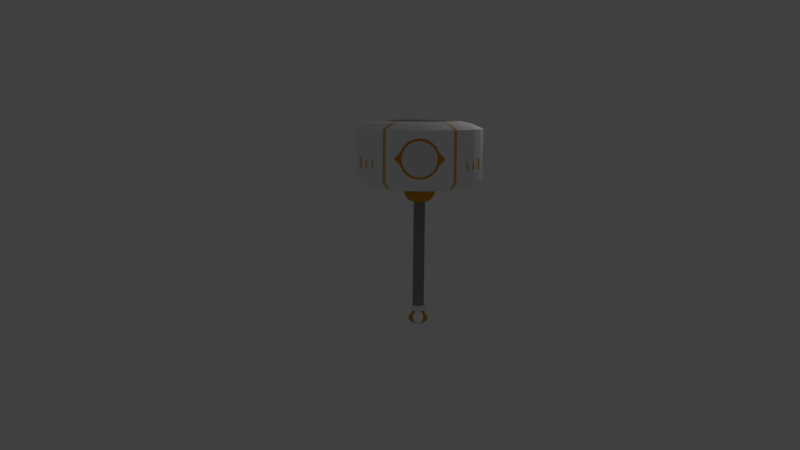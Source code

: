 # Source: iSperm.blend  (saved by Blender 2.78.0; exported with 4.5.12 LTS)
import bpy
from mathutils import Matrix  # noqa: F401  (used for matrix-valued properties, if any)

bpy.ops.wm.read_factory_settings(use_empty=True)
scene = bpy.context.scene
scene.name = 'Scene'

# ---- collections
col_collection_1 = bpy.data.collections.new('Collection 1'); scene.collection.children.link(col_collection_1)

# ---- materials (node trees are filled in below, after node groups)
mat_material_003 = bpy.data.materials.new('Material.003')
mat_material_003.alpha_threshold = 0.0
mat_material_003.diffuse_color = (0.6867, 0.2961, 0.02029, 1.0)
mat_material_003.roughness = 0.5
mat_material_001 = bpy.data.materials.new('Material.001')
mat_material_001.alpha_threshold = 0.0
mat_material_001.diffuse_color = (0.9047, 0.9047, 0.9047, 1.0)
mat_material_001.roughness = 0.5
mat_material_002 = bpy.data.materials.new('Material.002')
mat_material_002.alpha_threshold = 0.0
mat_material_002.diffuse_color = (0.7084, 0.4621, 0.0865, 1.0)
mat_material_002.roughness = 0.5
mat_material_004 = bpy.data.materials.new('Material.004')
mat_material_004.alpha_threshold = 0.0
mat_material_004.diffuse_color = (0.2831, 0.2789, 0.2789, 1.0)
mat_material_004.specular_color = (0.0, 0.0, 0.0)
mat_material_004.roughness = 0.5
mat_material_005 = bpy.data.materials.new('Material.005')
mat_material_005.alpha_threshold = 0.0
mat_material_005.diffuse_color = (0.6308, 0.6445, 0.6514, 1.0)
mat_material_005.roughness = 0.5
mat_material_006 = bpy.data.materials.new('Material.006')
mat_material_006.alpha_threshold = 0.0
mat_material_006.diffuse_color = (0.8, 0.5577, 0.0, 1.0)
mat_material_006.specular_color = (0.0, 0.0, 0.0)
mat_material_006.roughness = 0.5
mat_material_007 = bpy.data.materials.new('Material.007')
mat_material_007.alpha_threshold = 0.0
mat_material_007.roughness = 0.5

# ---- material node trees

# ---- world
world_world = bpy.data.worlds.new('World'); scene.world = world_world
world_world.color = (0.05088, 0.05088, 0.05088)
world_world.use_sun_shadow = False
world_world.sun_shadow_jitter_overblur = 0.0
world_world.cycles.sampling_method = 'MANUAL'

# ---- cameras
cam_camera = bpy.data.cameras.new('Camera')
cam_camera.sensor_fit = 'VERTICAL'
cam_camera.clip_end = 100.0
cam_camera.lens = 35.0
cam_camera.sensor_width = 32.0
cam_camera.sensor_height = 18.0
cam_camera.ortho_scale = 7.314
cam_camera.dof.focus_distance = 0.0
cam_camera.dof.aperture_fstop = 128.0

# ---- lights
light_lamp = bpy.data.lights.new('Lamp', 'POINT')
light_lamp.transmission_factor = 0.0
light_lamp.cutoff_distance = 30.0
light_lamp.energy = 100.0
light_lamp.shadow_buffer_clip_start = 1.001
light_lamp.shadow_soft_size = 0.1
light_lamp.shadow_maximum_resolution = 0.006
light_lamp.use_absolute_resolution = True

# ---- meshes
me_cylinder_001 = bpy.data.meshes.new('Cylinder.001')
me_cylinder_001.from_pydata([(0.0, 1.0, 0.0), (0.0, 1.0, 0.8), (0.0, -1.0, 0.0), (0.0, -1.0, 0.8), (-0.1951, -0.9808, 0.0), (-0.1951, -0.9808, 0.8), (-0.3827, -0.9239, 0.0), (-0.3827, -0.9239, 0.8), (-0.5556, -0.8315, 0.0), (-0.5556, -0.8315, 0.8), (-0.7071, -0.7071, 0.0), (-0.7071, -0.7071, 0.8), (-0.8315, -0.5556, 0.0), (-0.8315, -0.5556, 0.8), (-0.9239, -0.3827, 0.0), (-0.9239, -0.3827, 0.8), (-0.9808, -0.1951, 0.0), (-0.9808, -0.1951, 0.8), (-1.0, 9.656e-07, 0.0), (-1.0, 9.656e-07, 0.8), (-0.9808, 0.1951, 0.0), (-0.9808, 0.1951, 0.8), (-0.9239, 0.3827, 0.0), (-0.9239, 0.3827, 0.8), (-0.8315, 0.5556, 0.0), (-0.8315, 0.5556, 0.8), (-0.7071, 0.7071, 0.0), (-0.7071, 0.7071, 0.8), (-0.5556, 0.8315, 0.0), (-0.5556, 0.8315, 0.8), (-0.3827, 0.9239, 0.0), (-0.3827, 0.9239, 0.8), (-0.1951, 0.9808, 0.0), (-0.1951, 0.9808, 0.8), (2.095e-08, 0.8229, 0.8748), (0.0, -0.8229, 0.8748), (-0.1605, -0.8071, 0.8748), (-0.3149, -0.7603, 0.8748), (-0.4572, -0.6842, 0.8748), (-0.5819, -0.5819, 0.8748), (-0.6842, -0.4572, 0.8748), (-0.7603, -0.3149, 0.8748), (-0.8071, -0.1605, 0.8748), (-0.8229, 8.391e-07, 0.8748), (-0.8071, 0.1605, 0.8748), (-0.7603, 0.3149, 0.8748), (-0.6842, 0.4572, 0.8748), (-0.5819, 0.5819, 0.8748), (-0.4572, 0.6842, 0.8748), (-0.3149, 0.7603, 0.8748), (-0.1605, 0.8071, 0.8748), (0.0, 0.6263, 0.9176), (0.0, -0.6263, 0.9176), (-0.1275, -0.6142, 0.9176), (-0.245, -0.5786, 0.9176), (-0.3533, -0.5207, 0.9176), (-0.4482, -0.4428, 0.9176), (-0.5261, -0.3479, 0.9176), (-0.5839, -0.2397, 0.9176), (-0.6196, -0.1222, 0.9176), (-0.6316, 7.093e-07, 0.9176), (-0.6196, 0.1222, 0.9176), (-0.5839, 0.2397, 0.9176), (-0.5261, 0.3479, 0.9176), (-0.4482, 0.4428, 0.9176), (-0.3533, 0.5207, 0.9176), (-0.245, 0.5786, 0.9176), (-0.1275, 0.6142, 0.9176), (-0.2098, -0.3324, 0.9266), (-0.3032, -0.4964, 0.9068), (-0.01616, -0.03736, -2.175), (-0.0268, -0.05362, -2.171), (-0.04686, -0.08707, -2.158), (-0.05572, -0.1019, -2.15), (-0.06266, -0.1134, -2.143), (-0.06266, -0.1134, -2.133), (-0.06595, -0.1189, -2.127), (-0.06945, -0.1248, -2.111), (-0.06945, -0.1248, -2.104), (-0.06945, -0.1248, -2.095), (-0.06464, -0.1167, -2.085), (-0.05822, -0.106, -2.073), (-0.04437, -0.08292, -2.066), (-0.04437, -0.08292, -1.715), (-0.04437, -0.08292, -1.623), (-0.04437, -0.08292, -1.484), (-0.04437, -0.08292, -1.212), (-0.04437, -0.08292, -0.8611), (-0.04437, -0.08292, -0.5258), (-0.04437, -0.08292, -0.378), (-0.08134, -0.1446, -0.3513), (-0.1016, -0.1783, -0.3139), (-0.1154, -0.2082, -0.2563), (-0.1266, -0.2202, -0.1642), (-0.3523, -0.5875, -0.1374), (-0.456, -0.7606, -0.1), (-0.3262, -0.5352, 0.9176), (-0.4216, -0.7032, 0.8748), (-0.5123, -0.8546, 0.8), (-0.5123, -0.8546, 0.0), (1.304e-08, 0.89, -0.1), (0.0, -0.89, -0.1), (-0.1736, -0.8729, -0.1), (-0.3406, -0.8222, -0.1), (-0.4944, -0.74, -0.1), (-0.6293, -0.6293, -0.1), (-0.74, -0.4944, -0.1), (-0.8222, -0.3406, -0.1), (-0.8729, -0.1736, -0.1), (-0.89, 8.907e-07, -0.1), (-0.8729, 0.1736, -0.1), (-0.8222, 0.3406, -0.1), (-0.74, 0.4945, -0.1), (-0.6293, 0.6293, -0.1), (-0.4944, 0.74, -0.1), (-0.3406, 0.8222, -0.1), (-0.1736, 0.8729, -0.1), (3.865e-08, 0.6875, -0.1374), (0.0, -0.6875, -0.1374), (-0.1341, -0.6743, -0.1374), (-0.2631, -0.6352, -0.1374), (-0.382, -0.5717, -0.1374), (-0.4862, -0.4862, -0.1374), (-0.5717, -0.382, -0.1374), (-0.6352, -0.2631, -0.1374), (-0.6743, -0.1341, -0.1374), (-0.6875, 7.567e-07, -0.1374), (-0.6743, 0.1341, -0.1374), (-0.6352, 0.2631, -0.1374), (-0.5717, 0.382, -0.1374), (-0.4862, 0.4862, -0.1374), (-0.382, 0.5717, -0.1374), (-0.2631, 0.6352, -0.1374), (-0.1341, 0.6743, -0.1374), (0.005346, 0.2576, -0.1642), (0.005346, -0.2576, -0.1642), (-0.04491, -0.2527, -0.1642), (-0.09324, -0.238, -0.1642), (-0.1378, -0.2142, -0.1642), (-0.1768, -0.1822, -0.1642), (-0.2089, -0.1431, -0.1642), (-0.2327, -0.09859, -0.1642), (-0.2473, -0.05026, -0.1642), (-0.2523, 4.675e-07, -0.1642), (-0.2473, 0.05026, -0.1642), (-0.2327, 0.09859, -0.1642), (-0.2089, 0.1431, -0.1642), (-0.1768, 0.1822, -0.1642), (-0.1378, 0.2142, -0.1642), (-0.09324, 0.238, -0.1642), (-0.04491, 0.2527, -0.1642), (0.005346, 0.2375, -0.255), (0.003895, -0.2375, -0.255), (-0.03363, -0.2389, -0.2563), (-0.08196, -0.2251, -0.2563), (-0.1265, -0.2025, -0.2563), (-0.1655, -0.1722, -0.2563), (-0.1976, -0.1353, -0.2563), (-0.2214, -0.09318, -0.2563), (-0.236, -0.04747, -0.2563), (-0.241, 6.831e-05, -0.2563), (-0.236, 0.04761, -0.2563), (-0.2214, 0.09332, -0.2563), (-0.1976, 0.1355, -0.2563), (-0.1655, 0.1724, -0.2563), (-0.1265, 0.2027, -0.2563), (-0.08196, 0.2252, -0.2563), (-0.03363, 0.2391, -0.2563), (0.005346, 0.2087, -0.3139), (0.0002681, -0.2087, -0.3139), (-0.03536, -0.2047, -0.3139), (-0.07451, -0.1928, -0.3139), (-0.1106, -0.1735, -0.3139), (-0.1422, -0.1476, -0.3139), (-0.1682, -0.1159, -0.3139), (-0.1874, -0.07985, -0.3139), (-0.1993, -0.04071, -0.3139), (-0.2033, 4.355e-07, -0.3139), (-0.1993, 0.04071, -0.3139), (-0.1874, 0.07985, -0.3139), (-0.1682, 0.1159, -0.3139), (-0.1422, 0.1476, -0.3139), (-0.1106, 0.1735, -0.3139), (-0.07451, 0.1928, -0.3139), (-0.03536, 0.2047, -0.3139), (0.0002681, 0.1692, -0.3513), (0.0002681, -0.1692, -0.3513), (-0.02766, -0.1659, -0.3513), (-0.0594, -0.1563, -0.3513), (-0.08865, -0.1407, -0.3513), (-0.1143, -0.1196, -0.3513), (-0.1353, -0.094, -0.3513), (-0.151, -0.06475, -0.3513), (-0.1606, -0.03301, -0.3513), (-0.1638, 4.094e-07, -0.3513), (-0.1606, 0.03301, -0.3513), (-0.151, 0.06475, -0.3513), (-0.1353, 0.094, -0.3513), (-0.1143, 0.1196, -0.3513), (-0.08865, 0.1407, -0.3513), (-0.0594, 0.1563, -0.3513), (-0.02766, 0.1659, -0.3513), (0.005346, 0.09703, -0.378), (0.0002681, -0.09703, -0.378), (-0.01358, -0.09516, -0.378), (-0.03179, -0.08964, -0.378), (-0.04856, -0.08068, -0.378), (-0.06326, -0.06861, -0.378), (-0.07533, -0.05391, -0.378), (-0.0843, -0.03713, -0.378), (-0.08982, -0.01893, -0.378), (-0.09168, 3.574e-07, -0.378), (-0.08982, 0.01893, -0.378), (-0.0843, 0.03713, -0.378), (-0.07533, 0.05391, -0.378), (-0.06326, 0.06861, -0.378), (-0.04856, 0.08068, -0.378), (-0.03178, 0.08964, -0.378), (-0.01358, 0.09517, -0.378), (0.005346, 0.09703, -0.5258), (0.005346, -0.09703, -0.5258), (-0.01358, -0.09516, -0.5258), (-0.03179, -0.08964, -0.5258), (-0.04856, -0.08068, -0.5258), (-0.06326, -0.06861, -0.5258), (-0.07533, -0.05391, -0.5258), (-0.0843, -0.03713, -0.5258), (-0.08982, -0.01893, -0.5258), (-0.09168, 3.574e-07, -0.5258), (-0.08982, 0.01893, -0.5258), (-0.0843, 0.03713, -0.5258), (-0.07533, 0.05391, -0.5258), (-0.06326, 0.06861, -0.5258), (-0.04856, 0.08068, -0.5258), (-0.03178, 0.08964, -0.5258), (-0.01358, 0.09517, -0.5258), (0.005346, 0.09703, -0.8611), (0.005346, -0.09703, -0.8611), (-0.01358, -0.09516, -0.8611), (-0.03179, -0.08964, -0.8611), (-0.04856, -0.08068, -0.8611), (-0.06326, -0.06861, -0.8611), (-0.07533, -0.05391, -0.8611), (-0.0843, -0.03713, -0.8611), (-0.08982, -0.01893, -0.8611), (-0.09168, 3.574e-07, -0.8611), (-0.08982, 0.01893, -0.8611), (-0.0843, 0.03713, -0.8611), (-0.07533, 0.05391, -0.8611), (-0.06326, 0.06861, -0.8611), (-0.04856, 0.08068, -0.8611), (-0.03178, 0.08964, -0.8611), (-0.01358, 0.09517, -0.8611), (0.005346, 0.09703, -1.212), (0.005346, -0.09703, -1.212), (-0.01358, -0.09516, -1.212), (-0.03179, -0.08964, -1.212), (-0.04856, -0.08068, -1.212), (-0.06326, -0.06861, -1.212), (-0.07533, -0.05391, -1.212), (-0.0843, -0.03713, -1.212), (-0.08982, -0.01893, -1.212), (-0.09168, 3.574e-07, -1.212), (-0.08982, 0.01893, -1.212), (-0.0843, 0.03713, -1.212), (-0.07533, 0.05391, -1.212), (-0.06326, 0.06861, -1.212), (-0.04856, 0.08068, -1.212), (-0.03178, 0.08964, -1.212), (-0.01358, 0.09517, -1.212), (0.005347, 0.09703, -1.484), (0.005347, -0.09703, -1.484), (-0.01358, -0.09516, -1.484), (-0.03178, -0.08964, -1.484), (-0.04856, -0.08068, -1.484), (-0.06326, -0.06861, -1.484), (-0.07533, -0.05391, -1.484), (-0.0843, -0.03713, -1.484), (-0.08982, -0.01893, -1.484), (-0.09168, 3.574e-07, -1.484), (-0.08982, 0.01893, -1.484), (-0.0843, 0.03713, -1.484), (-0.07533, 0.05391, -1.484), (-0.06326, 0.06861, -1.484), (-0.04856, 0.08068, -1.484), (-0.03178, 0.08964, -1.484), (-0.01358, 0.09517, -1.484), (0.005347, 0.09703, -1.623), (0.005347, -0.09703, -1.623), (-0.01358, -0.09516, -1.623), (-0.03178, -0.08964, -1.623), (-0.04856, -0.08068, -1.623), (-0.06326, -0.06861, -1.623), (-0.07533, -0.05391, -1.623), (-0.0843, -0.03713, -1.623), (-0.08982, -0.01893, -1.623), (-0.09168, 3.574e-07, -1.623), (-0.08982, 0.01893, -1.623), (-0.0843, 0.03713, -1.623), (-0.07533, 0.05391, -1.623), (-0.06326, 0.06861, -1.623), (-0.04856, 0.08068, -1.623), (-0.03178, 0.08964, -1.623), (-0.01358, 0.09517, -1.623), (0.005346, 0.09703, -1.715), (0.005346, -0.09703, -1.715), (-0.01358, -0.09516, -1.715), (-0.03179, -0.08964, -1.715), (-0.04856, -0.08068, -1.715), (-0.06326, -0.06861, -1.715), (-0.07533, -0.05391, -1.715), (-0.0843, -0.03713, -1.715), (-0.08982, -0.01893, -1.715), (-0.09168, 3.574e-07, -1.715), (-0.08982, 0.01893, -1.715), (-0.0843, 0.03713, -1.715), (-0.07533, 0.05391, -1.715), (-0.06326, 0.06861, -1.715), (-0.04856, 0.08068, -1.715), (-0.03178, 0.08964, -1.715), (-0.01358, 0.09517, -1.715), (0.005347, 0.09703, -2.066), (0.005346, -0.09703, -2.066), (-0.01358, -0.09516, -2.066), (-0.03178, -0.08964, -2.066), (-0.04856, -0.08068, -2.066), (-0.06326, -0.06861, -2.066), (-0.07533, -0.05391, -2.066), (-0.0843, -0.03713, -2.066), (-0.08982, -0.01893, -2.066), (-0.09168, 3.574e-07, -2.066), (-0.08982, 0.01893, -2.066), (-0.0843, 0.03713, -2.066), (-0.07533, 0.05391, -2.066), (-0.06326, 0.06861, -2.066), (-0.04856, 0.08068, -2.066), (-0.03178, 0.08964, -2.066), (-0.01358, 0.09517, -2.066), (0.005347, 0.1241, -2.073), (0.005346, -0.1241, -2.073), (-0.01886, -0.1217, -2.073), (-0.04213, -0.1146, -2.073), (-0.06358, -0.1032, -2.073), (-0.08238, -0.08773, -2.073), (-0.09781, -0.06893, -2.073), (-0.1093, -0.04748, -2.073), (-0.1163, -0.0242, -2.073), (-0.1187, 3.748e-07, -2.073), (-0.1163, 0.0242, -2.073), (-0.1093, 0.04748, -2.073), (-0.09781, 0.06893, -2.073), (-0.08238, 0.08773, -2.073), (-0.06358, 0.1032, -2.073), (-0.04213, 0.1146, -2.073), (-0.01886, 0.1217, -2.073), (0.005347, 0.1366, -2.085), (0.005346, -0.1366, -2.085), (-0.0213, -0.134, -2.085), (-0.04693, -0.1262, -2.085), (-0.07055, -0.1136, -2.085), (-0.09125, -0.0966, -2.085), (-0.1082, -0.0759, -2.085), (-0.1209, -0.05228, -2.085), (-0.1286, -0.02665, -2.085), (-0.1313, 3.834e-07, -2.085), (-0.1286, 0.02665, -2.085), (-0.1209, 0.05228, -2.085), (-0.1082, 0.0759, -2.085), (-0.09125, 0.0966, -2.085), (-0.07055, 0.1136, -2.085), (-0.04693, 0.1262, -2.085), (-0.0213, 0.134, -2.085), (0.005347, 0.146, -2.095), (0.005346, -0.146, -2.095), (-0.02314, -0.1432, -2.095), (-0.05052, -0.1349, -2.095), (-0.07576, -0.1214, -2.095), (-0.09789, -0.1032, -2.095), (-0.116, -0.08111, -2.095), (-0.1295, -0.05587, -2.095), (-0.1378, -0.02848, -2.095), (-0.1406, 3.901e-07, -2.095), (-0.1378, 0.02848, -2.095), (-0.1295, 0.05587, -2.095), (-0.116, 0.08111, -2.095), (-0.09789, 0.1032, -2.095), (-0.07576, 0.1214, -2.095), (-0.05052, 0.1349, -2.095), (-0.02314, 0.1432, -2.095), (0.005347, 0.146, -2.104), (0.005346, -0.146, -2.104), (-0.02314, -0.1432, -2.104), (-0.05052, -0.1349, -2.104), (-0.07576, -0.1214, -2.104), (-0.09789, -0.1032, -2.104), (-0.116, -0.08111, -2.104), (-0.1295, -0.05587, -2.104), (-0.1378, -0.02848, -2.104), (-0.1406, 3.901e-07, -2.104), (-0.1378, 0.02848, -2.104), (-0.1295, 0.05587, -2.104), (-0.116, 0.08111, -2.104), (-0.09789, 0.1032, -2.104), (-0.07576, 0.1214, -2.104), (-0.05052, 0.1349, -2.104), (-0.02314, 0.1432, -2.104), (0.005347, 0.146, -2.111), (0.005346, -0.146, -2.111), (-0.02314, -0.1432, -2.111), (-0.05052, -0.1349, -2.111), (-0.07576, -0.1214, -2.111), (-0.09789, -0.1032, -2.111), (-0.116, -0.08111, -2.111), (-0.1295, -0.05587, -2.111), (-0.1378, -0.02848, -2.111), (-0.1406, 3.901e-07, -2.111), (-0.1378, 0.02848, -2.111), (-0.1295, 0.05587, -2.111), (-0.116, 0.08111, -2.111), (-0.09789, 0.1032, -2.111), (-0.07576, 0.1214, -2.111), (-0.05052, 0.1349, -2.111), (-0.02314, 0.1432, -2.111), (0.005347, 0.1392, -2.127), (0.005346, -0.1392, -2.127), (-0.0218, -0.1365, -2.127), (-0.0479, -0.1286, -2.127), (-0.07196, -0.1157, -2.127), (-0.09305, -0.09839, -2.127), (-0.1104, -0.07731, -2.127), (-0.1232, -0.05325, -2.127), (-0.1311, -0.02715, -2.127), (-0.1338, 3.855e-07, -2.127), (-0.1311, 0.02715, -2.127), (-0.1232, 0.05325, -2.127), (-0.1104, 0.07731, -2.127), (-0.09305, 0.0984, -2.127), (-0.07196, 0.1157, -2.127), (-0.0479, 0.1286, -2.127), (-0.0218, 0.1365, -2.127), (0.005347, 0.1327, -2.133), (0.005346, -0.1327, -2.133), (-0.02055, -0.1302, -2.133), (-0.04545, -0.1226, -2.133), (-0.0684, -0.1104, -2.133), (-0.08851, -0.09386, -2.133), (-0.105, -0.07374, -2.133), (-0.1173, -0.05079, -2.133), (-0.1248, -0.02589, -2.133), (-0.1274, 3.812e-07, -2.133), (-0.1248, 0.0259, -2.133), (-0.1173, 0.0508, -2.133), (-0.105, 0.07374, -2.133), (-0.08851, 0.09386, -2.133), (-0.0684, 0.1104, -2.133), (-0.04545, 0.1226, -2.133), (-0.02055, 0.1302, -2.133), (0.005347, 0.1327, -2.143), (0.005346, -0.1327, -2.143), (-0.02055, -0.1302, -2.143), (-0.04545, -0.1226, -2.143), (-0.0684, -0.1104, -2.143), (-0.08851, -0.09386, -2.143), (-0.105, -0.07374, -2.143), (-0.1173, -0.05079, -2.143), (-0.1248, -0.02589, -2.143), (-0.1274, 3.812e-07, -2.143), (-0.1248, 0.0259, -2.143), (-0.1173, 0.0508, -2.143), (-0.105, 0.07374, -2.143), (-0.08851, 0.09386, -2.143), (-0.0684, 0.1104, -2.143), (-0.04545, 0.1226, -2.143), (-0.02055, 0.1302, -2.143), (0.005347, 0.1192, -2.15), (0.005346, -0.1192, -2.15), (-0.01791, -0.1169, -2.15), (-0.04027, -0.1101, -2.15), (-0.06087, -0.0991, -2.15), (-0.07893, -0.08428, -2.15), (-0.09376, -0.06622, -2.15), (-0.1048, -0.04561, -2.15), (-0.1116, -0.02325, -2.15), (-0.1138, 3.715e-07, -2.15), (-0.1116, 0.02325, -2.15), (-0.1048, 0.04561, -2.15), (-0.09376, 0.06622, -2.15), (-0.07893, 0.08428, -2.15), (-0.06087, 0.0991, -2.15), (-0.04027, 0.1101, -2.15), (-0.01791, 0.1169, -2.15), (0.005347, 0.1019, -2.158), (0.005347, -0.1019, -2.158), (-0.01453, -0.09993, -2.158), (-0.03364, -0.09413, -2.158), (-0.05126, -0.08472, -2.158), (-0.0667, -0.07204, -2.158), (-0.07937, -0.05661, -2.158), (-0.08879, -0.03899, -2.158), (-0.09458, -0.01988, -2.158), (-0.09654, 3.593e-07, -2.158), (-0.09458, 0.01988, -2.158), (-0.08879, 0.03899, -2.158), (-0.07937, 0.05661, -2.158), (-0.0667, 0.07205, -2.158), (-0.05126, 0.08472, -2.158), (-0.03364, 0.09413, -2.158), (-0.01453, 0.09993, -2.158), (0.005347, 0.06274, -2.171), (0.005347, -0.06274, -2.171), (0.0, -0.06154, -2.171), (-0.01866, -0.05797, -2.171), (-0.02951, -0.05217, -2.171), (-0.03902, -0.04437, -2.171), (-0.04682, -0.03486, -2.171), (-0.09337, -0.02401, -2.199), (-0.0993, -0.01224, -2.199), (-0.1013, 3.361e-07, -2.199), (-0.0993, 0.01224, -2.199), (-0.09337, 0.02401, -2.199), (-0.08374, 0.03486, -2.199), (-0.03902, 0.04437, -2.171), (-0.02951, 0.05217, -2.171), (-0.01866, 0.05797, -2.171), (0.0, 0.06154, -2.171), (0.006243, 0.04372, -2.175), (0.006243, -0.04372, -2.175), (0.0, -0.04288, -2.175), (-0.01049, -0.04039, -2.175), (-0.01805, -0.03635, -2.175), (-0.02467, -0.03091, -2.175), (-0.03011, -0.02429, -2.175), (-0.06267, -0.01673, -2.203), (-0.06681, -0.008529, -2.203), (-0.0682, 3.221e-07, -2.203), (-0.06681, 0.008529, -2.203), (-0.06267, 0.01673, -2.203), (-0.05596, 0.02429, -2.203), (-0.02467, 0.03091, -2.175), (-0.01805, 0.03635, -2.175), (-0.01049, 0.04039, -2.175), (0.0, 0.04288, -2.175), (-0.14, -0.02406, -2.252), (-0.1489, -0.01229, -2.252), (-0.1519, -4.699e-05, -2.252), (-0.1489, 0.01219, -2.252), (-0.14, 0.02396, -2.252), (-0.1257, 0.03481, -2.252), (-0.09431, -0.01678, -2.257), (-0.1005, -0.008576, -2.257), (-0.1025, -4.7e-05, -2.257), (-0.1005, 0.008482, -2.257), (-0.09431, 0.01668, -2.257), (-0.08431, 0.02424, -2.257), (-0.1393, -0.02412, -2.322), (-0.1481, -0.01235, -2.322), (-0.1511, -0.0001099, -2.322), (-0.1481, 0.01213, -2.322), (-0.1393, 0.0239, -2.322), (-0.1249, 0.03475, -2.322), (-0.09353, -0.01684, -2.326), (-0.09969, -0.008639, -2.326), (-0.1018, -0.0001099, -2.326), (-0.09969, 0.008419, -2.326), (-0.09353, 0.01662, -2.326), (-0.08353, 0.02418, -2.326), (-0.08765, -0.01566, -2.362), (-0.09336, -0.008055, -2.362), (-0.09529, -0.0001458, -2.362), (-0.09336, 0.007764, -2.362), (-0.08765, 0.01537, -2.362), (-0.07838, 0.02238, -2.362), (-0.0581, -0.01096, -2.365), (-0.06208, -0.005657, -2.365), (-0.06342, -0.0001458, -2.365), (-0.06208, 0.005365, -2.365), (-0.0581, 0.01066, -2.365), (-0.05164, 0.01555, -2.365), (-0.05022, -0.009505, -2.385), (-0.05366, -0.004927, -2.385), (-0.05482, -0.0001653, -2.385), (-0.05366, 0.004596, -2.385), (-0.05022, 0.009175, -2.385), (-0.04464, 0.01339, -2.385), (-0.03243, -0.006673, -2.386), (-0.03483, -0.003483, -2.386), (-0.03564, -0.0001653, -2.386), (-0.03483, 0.003152, -2.386), (-0.03243, 0.006343, -2.386), (-0.02854, 0.009283, -2.386), (0.0, 0.5809, 0.9068), (0.0, -0.5809, 0.9068), (-0.1189, -0.5698, 0.9068), (-0.2279, -0.5367, 0.9068), (-0.3283, -0.483, 0.9068), (-0.4163, -0.4108, 0.9068), (-0.4886, -0.3227, 0.9068), (-0.5422, -0.2223, 0.9068), (-0.5753, -0.1133, 0.9068), (-0.5865, 6.814e-07, 0.9068), (-0.5753, 0.1133, 0.9068), (-0.5422, 0.2223, 0.9068), (-0.4886, 0.3227, 0.9068), (-0.4163, 0.4108, 0.9068), (-0.3283, 0.483, 0.9068), (-0.2279, 0.5367, 0.9068), (-0.1189, 0.5698, 0.9068), (0.0, 0.3918, 0.9266), (0.0, -0.386, 0.9266), (-0.08638, -0.3815, 0.9266), (-0.1593, -0.3593, 0.9266), (-0.2266, -0.3234, 0.9266), (-0.2855, -0.275, 0.9266), (-0.3339, -0.2161, 0.9266), (-0.3698, -0.1488, 0.9266), (-0.392, -0.07588, 0.9266), (-0.3994, 5.584e-07, 0.9266), (-0.392, 0.07588, 0.9266), (-0.3698, 0.1488, 0.9266), (-0.3339, 0.2161, 0.9266), (-0.2855, 0.275, 0.9266), (-0.2266, 0.3234, 0.9266), (-0.1593, 0.3593, 0.9266), (-0.08638, 0.3815, 0.9266), (-0.9239, -0.3827, 0.365), (-0.9239, -0.3827, 0.1835), (-0.8913, -0.4437, 0.365), (-0.8913, -0.4437, 0.1835), (-0.8315, -0.5556, 0.3169), (-0.8315, -0.5556, 0.1901), (-0.8077, -0.5845, 0.3169), (-0.8077, -0.5845, 0.1901), (-0.7071, -0.7071, 0.3149), (-0.7071, -0.7071, 0.1922), (-0.7304, -0.6787, 0.3149), (-0.7304, -0.6787, 0.1922), (0.0, -1.004, 0.6818), (-0.09596, -1.004, 0.6667), (-0.1817, -1.004, 0.623), (-0.2498, -1.004, 0.555), (-0.2935, -1.004, 0.4692), (-0.3086, -1.004, 0.3741), (-0.2935, -1.004, 0.2791), (-0.2498, -1.004, 0.1933), (-0.1817, -1.004, 0.1252), (-0.09596, -1.004, 0.08153), (0.0, -1.004, 0.06647), (-0.1598, -1.004, 0.1536), (-0.2195, -1.004, 0.2133), (-0.2579, -1.004, 0.2886), (-0.2711, -1.004, 0.372), (-0.2579, -1.004, 0.4554), (-0.2195, -1.004, 0.5307), (-0.1598, -1.004, 0.5904), (-0.08457, -1.004, 0.6287), (0.0, -1.005, 0.6419), (-0.08457, -1.004, 0.1153), (0.0, -1.004, 0.102), (1.392e-09, -1.0, 0.7147), (-0.1951, -0.9808, 0.7147), (-0.3827, -0.9239, 0.7147), (-0.5556, -0.8315, 0.7147), (-0.5123, -0.8546, 0.7147), (6.01e-11, -1.0, 0.03085), (-0.1951, -0.9808, 0.03085), (-0.3827, -0.9239, 0.03085), (-0.5556, -0.8315, 0.03085), (-0.5123, -0.8546, 0.03085), (-0.3384, 0.9373, 0.0), (-0.3384, 0.9373, 0.8), (-0.2785, 0.7713, 0.8748), (-0.2173, 0.587, 0.9176), (-0.3012, 0.8342, -0.1), (-0.2327, 0.6444, -0.1374), (-0.08183, 0.2415, -0.1642), (-0.07055, 0.2285, -0.2563), (-0.06526, 0.1956, -0.3139), (-0.05191, 0.1586, -0.3513), (-0.02749, 0.09095, -0.378), (-0.02749, 0.09095, -0.5258), (-0.02749, 0.09095, -0.8611), (-0.02749, 0.09095, -1.212), (-0.02749, 0.09095, -1.484), (-0.02749, 0.09095, -1.623), (-0.02749, 0.09095, -1.715), (-0.02749, 0.09095, -2.066), (-0.03663, 0.1163, -2.073), (-0.04088, 0.128, -2.085), (-0.04406, 0.1368, -2.095), (-0.04406, 0.1368, -2.104), (-0.04406, 0.1368, -2.111), (-0.04174, 0.1304, -2.127), (-0.03957, 0.1244, -2.133), (-0.03957, 0.1244, -2.143), (-0.03499, 0.1117, -2.15), (-0.02913, 0.0955, -2.158), (-0.01426, 0.05881, -2.171), (-0.008011, 0.04098, -2.175), (-0.2021, 0.5445, 0.9068), (-0.1421, 0.3646, 0.9266), (-0.1598, -0.9771, 0.1589), (-0.2195, -0.9771, 0.2186), (-0.2579, -0.9771, 0.2939), (-0.2711, -0.9771, 0.3773), (-0.2579, -0.9771, 0.4607), (-0.2195, -0.9771, 0.536), (-0.1598, -0.9771, 0.5957), (-0.08457, -0.9771, 0.6341), (0.0, -0.9779, 0.6433), (-0.08457, -0.9771, 0.1206), (0.0, -0.9782, 0.1074), (-0.08325, -0.9584, 0.2618), (-0.1148, -0.9584, 0.2934), (-0.1351, -0.9584, 0.3332), (-0.1421, -0.9584, 0.3773), (-0.1351, -0.9584, 0.4214), (-0.1148, -0.9584, 0.4612), (-0.08325, -0.9584, 0.4928), (-0.04346, -0.9584, 0.5131), (0.0, -0.9584, 0.5161), (-0.04346, -0.9584, 0.2416), (0.0, -0.9595, 0.2346), (-0.08325, -0.9984, 0.2618), (-0.1148, -0.9984, 0.2934), (-0.1351, -0.9984, 0.3332), (-0.1421, -0.9984, 0.3773), (-0.1351, -0.9984, 0.4214), (-0.1148, -0.9984, 0.4612), (-0.08325, -0.9984, 0.4928), (-0.04346, -0.9984, 0.5131), (0.0006484, -0.9984, 0.5201), (-0.04346, -0.9984, 0.2416), (0.0006484, -0.9984, 0.2346), (-0.07552, -0.9879, 0.2726), (-0.1041, -0.9879, 0.3012), (-0.1225, -0.9879, 0.3373), (-0.1289, -0.9879, 0.3773), (-0.1225, -0.9879, 0.4173), (-0.1041, -0.9879, 0.4534), (-0.07552, -0.9879, 0.482), (-0.03944, -0.9879, 0.5004), (0.0005475, -0.9879, 0.5067), (-0.03944, -0.9879, 0.2542), (0.0005476, -0.9879, 0.2479), (0.0005476, -0.9695, 0.2479), (-0.03944, -0.9695, 0.2542), (-0.07552, -0.9695, 0.2726), (-0.1041, -0.9695, 0.3012), (-0.1225, -0.9695, 0.3373), (-0.1289, -0.9695, 0.3773), (-0.1225, -0.9695, 0.4173), (-0.1041, -0.9695, 0.4534), (-0.07552, -0.9695, 0.482), (-0.03944, -0.9695, 0.5004), (0.0005475, -0.9695, 0.5067), (-0.3842, -0.9554, 0.3728)], [], [(658, 3, 5, 659), (659, 5, 7, 660), (662, 98, 9, 661), (8, 666, 661, 9, 11, 632, 633, 10), (10, 633, 635, 634, 632, 11, 13, 628, 630, 631, 629, 12), (12, 629, 628, 13, 15, 624, 626, 627, 625, 14), (14, 625, 624, 15, 17, 16), (16, 17, 19, 18), (18, 19, 21, 20), (20, 21, 23, 22), (22, 23, 25, 24), (24, 25, 27, 26), (26, 27, 29, 28), (28, 29, 31, 30), (668, 669, 33, 32), (641, 642, 649, 650), (44, 43, 60, 61), (7, 5, 36, 37), (25, 23, 45, 46), (17, 15, 41, 42), (1, 33, 50, 34), (98, 7, 37, 97), (27, 25, 46, 47), (19, 17, 42, 43), (11, 9, 38, 39), (29, 27, 47, 48), (21, 19, 43, 44), (13, 11, 39, 40), (31, 29, 48, 49), (5, 3, 35, 36), (23, 21, 44, 45), (15, 13, 40, 41), (669, 31, 49, 670), (594, 69, 68, 611), (45, 44, 61, 62), (46, 45, 62, 63), (47, 46, 63, 64), (48, 47, 64, 65), (49, 48, 65, 66), (36, 35, 52, 53), (670, 49, 66, 671), (37, 36, 53, 54), (34, 50, 67, 51), (97, 37, 54, 96), (39, 38, 55, 56), (40, 39, 56, 57), (41, 40, 57, 58), (42, 41, 58, 59), (43, 42, 59, 60), (51, 67, 606, 590), (54, 53, 592, 593), (671, 66, 605, 698), (53, 52, 591, 592), (66, 65, 604, 605), (65, 64, 603, 604), (64, 63, 602, 603), (63, 62, 601, 602), (62, 61, 600, 601), (61, 60, 599, 600), (60, 59, 598, 599), (59, 58, 597, 598), (58, 57, 596, 597), (57, 56, 595, 596), (56, 55, 594, 595), (96, 54, 593, 69), (14, 16, 108, 107), (32, 0, 100, 116), (99, 8, 104, 95), (24, 26, 113, 112), (16, 18, 109, 108), (8, 10, 105, 104), (26, 28, 114, 113), (18, 20, 110, 109), (10, 12, 106, 105), (28, 30, 115, 114), (2, 4, 102, 101), (20, 22, 111, 110), (12, 14, 107, 106), (668, 32, 116, 672), (4, 6, 103, 102), (22, 24, 112, 111), (105, 106, 123, 122), (106, 107, 124, 123), (107, 108, 125, 124), (108, 109, 126, 125), (109, 110, 127, 126), (110, 111, 128, 127), (111, 112, 129, 128), (112, 113, 130, 129), (113, 114, 131, 130), (114, 115, 132, 131), (101, 102, 119, 118), (672, 116, 133, 673), (102, 103, 120, 119), (116, 100, 117, 133), (95, 104, 121, 94), (104, 105, 122, 121), (125, 126, 143, 142), (126, 127, 144, 143), (127, 128, 145, 144), (128, 129, 146, 145), (129, 130, 147, 146), (130, 131, 148, 147), (131, 132, 149, 148), (118, 119, 136, 135), (673, 133, 150, 674), (119, 120, 137, 136), (637, 638, 653, 654), (94, 121, 138, 93), (121, 122, 139, 138), (122, 123, 140, 139), (123, 124, 141, 140), (124, 125, 142, 141), (145, 146, 163, 162), (146, 147, 164, 163), (147, 148, 165, 164), (148, 149, 166, 165), (135, 136, 153, 152), (674, 150, 167, 675), (136, 137, 154, 153), (644, 645, 656, 647), (93, 138, 155, 92), (138, 139, 156, 155), (139, 140, 157, 156), (140, 141, 158, 157), (141, 142, 159, 158), (142, 143, 160, 159), (143, 144, 161, 160), (144, 145, 162, 161), (91, 172, 189, 90), (165, 166, 183, 182), (152, 153, 170, 169), (675, 167, 184, 676), (153, 154, 171, 170), (167, 151, 168, 184), (92, 155, 172, 91), (155, 156, 173, 172), (156, 157, 174, 173), (157, 158, 175, 174), (158, 159, 176, 175), (159, 160, 177, 176), (160, 161, 178, 177), (161, 162, 179, 178), (162, 163, 180, 179), (163, 164, 181, 180), (164, 165, 182, 181), (191, 192, 209, 208), (172, 173, 190, 189), (173, 174, 191, 190), (174, 175, 192, 191), (175, 176, 193, 192), (176, 177, 194, 193), (177, 178, 195, 194), (178, 179, 196, 195), (179, 180, 197, 196), (180, 181, 198, 197), (181, 182, 199, 198), (182, 183, 200, 199), (169, 170, 187, 186), (676, 184, 201, 677), (170, 171, 188, 187), (184, 168, 185, 201), (211, 212, 229, 228), (192, 193, 210, 209), (193, 194, 211, 210), (194, 195, 212, 211), (195, 196, 213, 212), (196, 197, 214, 213), (197, 198, 215, 214), (198, 199, 216, 215), (199, 200, 217, 216), (186, 187, 204, 203), (677, 201, 218, 678), (187, 188, 205, 204), (201, 185, 202, 218), (90, 189, 206, 89), (189, 190, 207, 206), (190, 191, 208, 207), (212, 213, 230, 229), (213, 214, 231, 230), (214, 215, 232, 231), (215, 216, 233, 232), (216, 217, 234, 233), (203, 204, 221, 220), (678, 218, 235, 679), (204, 205, 222, 221), (218, 202, 219, 235), (89, 206, 223, 88), (206, 207, 224, 223), (207, 208, 225, 224), (208, 209, 226, 225), (209, 210, 227, 226), (210, 211, 228, 227), (231, 232, 249, 248), (232, 233, 250, 249), (233, 234, 251, 250), (220, 221, 238, 237), (679, 235, 252, 680), (221, 222, 239, 238), (235, 219, 236, 252), (88, 223, 240, 87), (223, 224, 241, 240), (224, 225, 242, 241), (225, 226, 243, 242), (226, 227, 244, 243), (227, 228, 245, 244), (228, 229, 246, 245), (229, 230, 247, 246), (230, 231, 248, 247), (680, 252, 269, 681), (238, 239, 256, 255), (252, 236, 253, 269), (87, 240, 257, 86), (240, 241, 258, 257), (241, 242, 259, 258), (242, 243, 260, 259), (243, 244, 261, 260), (244, 245, 262, 261), (245, 246, 263, 262), (246, 247, 264, 263), (247, 248, 265, 264), (248, 249, 266, 265), (249, 250, 267, 266), (250, 251, 268, 267), (237, 238, 255, 254), (258, 259, 276, 275), (259, 260, 277, 276), (260, 261, 278, 277), (261, 262, 279, 278), (262, 263, 280, 279), (263, 264, 281, 280), (264, 265, 282, 281), (265, 266, 283, 282), (266, 267, 284, 283), (267, 268, 285, 284), (254, 255, 272, 271), (681, 269, 286, 682), (255, 256, 273, 272), (269, 253, 270, 286), (86, 257, 274, 85), (257, 258, 275, 274), (278, 279, 296, 295), (279, 280, 297, 296), (280, 281, 298, 297), (281, 282, 299, 298), (282, 283, 300, 299), (283, 284, 301, 300), (284, 285, 302, 301), (271, 272, 289, 288), (682, 286, 303, 683), (272, 273, 290, 289), (286, 270, 287, 303), (85, 274, 291, 84), (274, 275, 292, 291), (275, 276, 293, 292), (276, 277, 294, 293), (277, 278, 295, 294), (298, 299, 316, 315), (299, 300, 317, 316), (300, 301, 318, 317), (301, 302, 319, 318), (288, 289, 306, 305), (683, 303, 320, 684), (289, 290, 307, 306), (303, 287, 304, 320), (84, 291, 308, 83), (291, 292, 309, 308), (292, 293, 310, 309), (293, 294, 311, 310), (294, 295, 312, 311), (295, 296, 313, 312), (296, 297, 314, 313), (297, 298, 315, 314), (82, 325, 342, 81), (318, 319, 336, 335), (305, 306, 323, 322), (684, 320, 337, 685), (306, 307, 324, 323), (320, 304, 321, 337), (83, 308, 325, 82), (308, 309, 326, 325), (309, 310, 327, 326), (310, 311, 328, 327), (311, 312, 329, 328), (312, 313, 330, 329), (313, 314, 331, 330), (314, 315, 332, 331), (315, 316, 333, 332), (316, 317, 334, 333), (317, 318, 335, 334), (344, 345, 362, 361), (325, 326, 343, 342), (326, 327, 344, 343), (327, 328, 345, 344), (328, 329, 346, 345), (329, 330, 347, 346), (330, 331, 348, 347), (331, 332, 349, 348), (332, 333, 350, 349), (333, 334, 351, 350), (334, 335, 352, 351), (335, 336, 353, 352), (322, 323, 340, 339), (685, 337, 354, 686), (323, 324, 341, 340), (337, 321, 338, 354), (364, 365, 382, 381), (345, 346, 363, 362), (346, 347, 364, 363), (347, 348, 365, 364), (348, 349, 366, 365), (349, 350, 367, 366), (350, 351, 368, 367), (351, 352, 369, 368), (352, 353, 370, 369), (339, 340, 357, 356), (686, 354, 371, 687), (340, 341, 358, 357), (354, 338, 355, 371), (81, 342, 359, 80), (342, 343, 360, 359), (343, 344, 361, 360), (384, 385, 402, 401), (365, 366, 383, 382), (366, 367, 384, 383), (367, 368, 385, 384), (368, 369, 386, 385), (369, 370, 387, 386), (356, 357, 374, 373), (687, 371, 388, 688), (357, 358, 375, 374), (371, 355, 372, 388), (80, 359, 376, 79), (359, 360, 377, 376), (360, 361, 378, 377), (361, 362, 379, 378), (362, 363, 380, 379), (363, 364, 381, 380), (689, 405, 422, 690), (385, 386, 403, 402), (386, 387, 404, 403), (373, 374, 391, 390), (688, 388, 405, 689), (374, 375, 392, 391), (388, 372, 389, 405), (79, 376, 393, 78), (376, 377, 394, 393), (377, 378, 395, 394), (378, 379, 396, 395), (379, 380, 397, 396), (380, 381, 398, 397), (381, 382, 399, 398), (382, 383, 400, 399), (383, 384, 401, 400), (411, 412, 429, 428), (391, 392, 409, 408), (405, 389, 406, 422), (78, 393, 410, 77), (393, 394, 411, 410), (394, 395, 412, 411), (395, 396, 413, 412), (396, 397, 414, 413), (397, 398, 415, 414), (398, 399, 416, 415), (399, 400, 417, 416), (400, 401, 418, 417), (401, 402, 419, 418), (402, 403, 420, 419), (403, 404, 421, 420), (390, 391, 408, 407), (431, 432, 449, 448), (412, 413, 430, 429), (413, 414, 431, 430), (414, 415, 432, 431), (415, 416, 433, 432), (416, 417, 434, 433), (417, 418, 435, 434), (418, 419, 436, 435), (419, 420, 437, 436), (420, 421, 438, 437), (407, 408, 425, 424), (690, 422, 439, 691), (408, 409, 426, 425), (422, 406, 423, 439), (77, 410, 427, 76), (410, 411, 428, 427), (451, 452, 469, 468), (432, 433, 450, 449), (433, 434, 451, 450), (434, 435, 452, 451), (435, 436, 453, 452), (436, 437, 454, 453), (437, 438, 455, 454), (424, 425, 442, 441), (691, 439, 456, 692), (425, 426, 443, 442), (439, 423, 440, 456), (76, 427, 444, 75), (427, 428, 445, 444), (428, 429, 446, 445), (429, 430, 447, 446), (430, 431, 448, 447), (468, 469, 486, 485), (452, 453, 470, 469), (453, 454, 471, 470), (454, 455, 472, 471), (441, 442, 459, 458), (692, 456, 473, 693), (442, 443, 460, 459), (456, 440, 457, 473), (75, 444, 461, 74), (444, 445, 462, 461), (445, 446, 463, 462), (446, 447, 464, 463), (447, 448, 465, 464), (448, 449, 466, 465), (449, 450, 467, 466), (450, 451, 468, 467), (488, 489, 506, 505), (469, 470, 487, 486), (470, 471, 488, 487), (471, 472, 489, 488), (458, 459, 476, 475), (693, 473, 490, 694), (459, 460, 477, 476), (473, 457, 474, 490), (74, 461, 478, 73), (461, 462, 479, 478), (462, 463, 480, 479), (463, 464, 481, 480), (464, 465, 482, 481), (465, 466, 483, 482), (466, 467, 484, 483), (467, 468, 485, 484), (495, 496, 513, 512), (475, 476, 493, 492), (694, 490, 507, 695), (476, 477, 494, 493), (490, 474, 491, 507), (73, 478, 495, 72), (478, 479, 496, 495), (479, 480, 497, 496), (480, 481, 498, 497), (481, 482, 499, 498), (482, 483, 500, 499), (483, 484, 501, 500), (484, 485, 502, 501), (485, 486, 503, 502), (486, 487, 504, 503), (487, 488, 505, 504), (496, 497, 514, 513), (497, 498, 515, 514), (498, 499, 516, 515), (499, 500, 517, 516), (500, 501, 518, 517), (501, 502, 519, 518), (502, 503, 520, 519), (503, 504, 521, 520), (504, 505, 522, 521), (505, 506, 523, 522), (492, 493, 510, 509), (695, 507, 524, 696), (493, 494, 511, 510), (507, 491, 508, 524), (72, 495, 512, 71), (538, 531, 532, 533, 534, 535, 536, 537), (536, 535, 551, 552), (515, 516, 543, 542), (535, 534, 550, 551), (520, 521, 538, 537), (521, 522, 539, 538), (522, 523, 540, 539), (509, 510, 527, 526), (696, 524, 541, 697), (510, 511, 528, 527), (524, 508, 525, 541), (71, 512, 529, 70), (512, 513, 530, 529), (513, 514, 531, 530), (534, 533, 549, 550), (514, 515, 532, 531), (547, 553, 565, 559), (542, 543, 555, 554), (553, 552, 564, 565), (552, 551, 563, 564), (532, 515, 542, 548), (516, 517, 544, 543), (537, 536, 552, 553), (517, 518, 545, 544), (520, 537, 553, 547), (518, 519, 546, 545), (519, 520, 547, 546), (533, 532, 548, 549), (558, 559, 571, 570), (562, 561, 573, 574), (557, 558, 570, 569), (561, 560, 572, 573), (556, 557, 569, 568), (543, 544, 556, 555), (548, 542, 554, 560), (544, 545, 557, 556), (549, 548, 560, 561), (545, 546, 558, 557), (550, 549, 561, 562), (546, 547, 559, 558), (551, 550, 562, 563), (567, 568, 580, 579), (571, 577, 589, 583), (566, 567, 579, 578), (577, 576, 588, 589), (576, 575, 587, 588), (563, 562, 574, 575), (564, 563, 575, 576), (565, 564, 576, 577), (554, 555, 567, 566), (559, 565, 577, 571), (555, 556, 568, 567), (560, 554, 566, 572), (578, 579, 585, 584), (579, 580, 586, 585), (580, 581, 587, 586), (581, 582, 588, 587), (582, 583, 589, 588), (572, 566, 578, 584), (568, 569, 581, 580), (573, 572, 584, 585), (569, 570, 582, 581), (574, 573, 585, 586), (570, 571, 583, 582), (575, 574, 586, 587), (603, 602, 619, 620), (604, 603, 620, 621), (605, 604, 621, 622), (592, 591, 608, 609), (698, 605, 622, 699), (593, 592, 609, 610), (590, 606, 623, 607), (69, 593, 610, 68), (595, 594, 611, 612), (596, 595, 612, 613), (597, 596, 613, 614), (598, 597, 614, 615), (599, 598, 615, 616), (600, 599, 616, 617), (601, 600, 617, 618), (602, 601, 618, 619), (511, 71, 70, 528), (494, 72, 71, 511), (477, 73, 72, 494), (460, 74, 73, 477), (443, 75, 74, 460), (426, 76, 75, 443), (409, 77, 76, 426), (392, 78, 77, 409), (375, 79, 78, 392), (358, 80, 79, 375), (341, 81, 80, 358), (307, 83, 82, 324), (324, 82, 81, 341), (290, 84, 83, 307), (273, 85, 84, 290), (256, 86, 85, 273), (239, 87, 86, 256), (222, 88, 87, 239), (205, 89, 88, 222), (188, 90, 89, 205), (154, 92, 91, 171), (171, 91, 90, 188), (137, 93, 92, 154), (120, 94, 93, 137), (103, 95, 94, 120), (6, 99, 95, 103), (55, 96, 69, 594), (38, 97, 96, 55), (9, 98, 97, 38), (660, 7, 98, 662), (528, 70, 529, 530, 531, 538, 539, 540, 697, 541, 525, 526, 527), (611, 68, 610, 609, 608, 607, 623, 699, 622, 621, 620, 619, 618, 617, 616, 615, 614, 613, 612), (625, 627, 626, 624), (629, 631, 630, 628), (632, 634, 635, 633), (638, 639, 652, 653), (645, 646, 657, 656), (642, 643, 648, 649), (639, 640, 651, 652), (636, 637, 654, 655), (643, 644, 647, 648), (640, 641, 650, 651), (665, 755, 660, 662, 667), (667, 662, 661, 666), (658, 659, 637), (636, 658, 637), (2, 663, 664, 4), (4, 664, 665, 6), (99, 667, 666, 8), (6, 665, 667, 99), (606, 698, 699, 623), (523, 696, 697, 540), (506, 695, 696, 523), (489, 694, 695, 506), (472, 693, 694, 489), (455, 692, 693, 472), (438, 691, 692, 455), (421, 690, 691, 438), (387, 688, 689, 404), (404, 689, 690, 421), (370, 687, 688, 387), (353, 686, 687, 370), (336, 685, 686, 353), (319, 684, 685, 336), (302, 683, 684, 319), (285, 682, 683, 302), (268, 681, 682, 285), (251, 680, 681, 268), (234, 679, 680, 251), (217, 678, 679, 234), (200, 677, 678, 217), (183, 676, 677, 200), (166, 675, 676, 183), (149, 674, 675, 166), (132, 673, 674, 149), (115, 672, 673, 132), (30, 668, 672, 115), (67, 671, 698, 606), (50, 670, 671, 67), (33, 669, 670, 50), (30, 31, 669, 668), (637, 659, 638), (639, 638, 660), (659, 660, 638), (639, 660, 640), (641, 640, 755), (663, 646, 645), (663, 645, 664), (645, 644, 664), (643, 664, 644), (664, 643, 665), (643, 642, 665), (641, 755, 642), (755, 665, 642), (33, 1, 0, 32), (647, 656, 709, 700), (654, 653, 706, 707), (651, 650, 703, 704), (648, 647, 700, 701), (655, 654, 707, 708), (652, 651, 704, 705), (649, 648, 701, 702), (656, 657, 710, 709), (653, 652, 705, 706), (650, 649, 702, 703), (704, 703, 714, 715), (701, 700, 711, 712), (708, 707, 718, 719), (705, 704, 715, 716), (702, 701, 712, 713), (709, 710, 721, 720), (706, 705, 716, 717), (703, 702, 713, 714), (700, 709, 720, 711), (707, 706, 717, 718), (711, 720, 731, 722), (718, 717, 728, 729), (715, 714, 725, 726), (712, 711, 722, 723), (719, 718, 729, 730), (716, 715, 726, 727), (713, 712, 723, 724), (720, 721, 732, 731), (717, 716, 727, 728), (714, 713, 724, 725), (725, 724, 735, 736), (722, 731, 742, 733), (729, 728, 739, 740), (726, 725, 736, 737), (723, 722, 733, 734), (730, 729, 740, 741), (727, 726, 737, 738), (724, 723, 734, 735), (731, 732, 743, 742), (728, 727, 738, 739), (742, 743, 744, 745), (744, 754, 753, 752, 751, 750, 749, 748, 747, 746, 745), (739, 738, 751, 752), (736, 735, 748, 749), (733, 742, 745, 746), (740, 739, 752, 753), (737, 736, 749, 750), (734, 733, 746, 747), (741, 740, 753, 754), (738, 737, 750, 751), (735, 734, 747, 748), (660, 755, 640), (167, 150, 134, 151), (133, 117, 134, 150), (655, 657, 656, 647, 648, 649, 650, 651, 652, 653, 654)])
me_cylinder_001.polygons.foreach_set('material_index', [1, 1, 2, 1, 1, 1, 1, 1, 1, 1, 1, 1, 1, 1, 1, 0, 1, 1, 1, 1, 1, 1, 1, 1, 1, 1, 1, 1, 1, 1, 1, 1, 1, 3, 1, 1, 1, 1, 1, 1, 1, 1, 1, 1, 1, 1, 1, 1, 1, 2, 2, 2, 2, 2, 2, 2, 2, 2, 2, 2, 2, 2, 2, 2, 2, 1, 1, 2, 1, 1, 1, 1, 1, 1, 1, 1, 1, 1, 1, 1, 1, 1, 1, 1, 1, 1, 1, 1, 1, 1, 1, 1, 1, 1, 1, 2, 1, 1, 1, 1, 1, 1, 1, 1, 1, 1, 1, 0, 2, 1, 1, 1, 1, 0, 0, 0, 0, 0, 0, 0, 0, 0, 0, 0, 0, 0, 0, 0, 0, 0, 0, 0, 0, 0, 0, 0, 0, 0, 0, 0, 0, 0, 0, 0, 0, 0, 0, 0, 0, 0, 0, 0, 0, 0, 0, 0, 0, 0, 0, 0, 0, 0, 3, 0, 0, 0, 0, 0, 0, 0, 0, 0, 0, 0, 0, 0, 0, 0, 3, 3, 3, 3, 3, 3, 3, 3, 3, 3, 3, 3, 3, 3, 3, 3, 3, 3, 3, 3, 3, 3, 3, 3, 3, 3, 3, 3, 3, 3, 3, 3, 3, 3, 3, 3, 3, 3, 3, 3, 3, 3, 3, 3, 3, 3, 3, 3, 3, 3, 3, 3, 3, 3, 3, 3, 3, 3, 3, 3, 3, 3, 3, 3, 3, 3, 3, 3, 3, 3, 3, 3, 3, 3, 3, 3, 3, 3, 3, 3, 3, 3, 3, 3, 3, 3, 3, 3, 3, 3, 3, 3, 3, 3, 3, 1, 3, 3, 3, 3, 3, 3, 3, 3, 3, 3, 3, 3, 3, 3, 3, 3, 1, 1, 1, 1, 1, 1, 1, 1, 1, 1, 1, 1, 1, 1, 1, 1, 1, 1, 1, 1, 1, 1, 1, 1, 1, 1, 1, 1, 1, 1, 1, 1, 1, 1, 1, 1, 1, 1, 1, 1, 1, 1, 1, 1, 1, 1, 1, 1, 1, 1, 1, 1, 1, 1, 1, 1, 1, 1, 1, 1, 1, 1, 1, 1, 1, 1, 1, 1, 1, 1, 1, 1, 1, 1, 1, 1, 1, 1, 1, 1, 1, 1, 1, 1, 1, 1, 1, 1, 1, 1, 1, 1, 1, 1, 1, 1, 1, 1, 1, 1, 1, 1, 1, 1, 1, 1, 1, 1, 1, 1, 1, 1, 1, 1, 1, 1, 1, 1, 1, 1, 1, 1, 1, 1, 1, 1, 1, 1, 1, 1, 1, 1, 1, 1, 1, 1, 1, 1, 1, 1, 1, 1, 1, 1, 1, 1, 1, 1, 1, 1, 1, 1, 1, 1, 1, 1, 1, 1, 1, 1, 1, 0, 0, 0, 0, 0, 0, 0, 1, 1, 1, 1, 1, 1, 1, 0, 0, 0, 0, 0, 1, 1, 1, 1, 1, 1, 1, 1, 1, 0, 0, 0, 0, 0, 0, 0, 0, 0, 0, 0, 0, 0, 0, 0, 0, 0, 0, 0, 0, 0, 0, 0, 0, 0, 0, 0, 0, 0, 0, 0, 0, 0, 0, 0, 0, 0, 0, 0, 0, 0, 0, 0, 0, 0, 0, 0, 0, 0, 0, 0, 3, 3, 3, 3, 3, 3, 3, 3, 3, 3, 3, 3, 3, 3, 3, 3, 1, 1, 1, 1, 1, 1, 1, 1, 1, 1, 1, 3, 1, 3, 3, 3, 3, 3, 3, 0, 0, 0, 0, 1, 1, 1, 2, 2, 2, 1, 1, 3, 2, 2, 2, 0, 0, 0, 0, 0, 0, 0, 1, 2, 1, 1, 1, 1, 2, 1, 3, 1, 1, 1, 1, 1, 1, 1, 1, 1, 1, 1, 1, 3, 3, 3, 3, 3, 3, 3, 0, 0, 0, 0, 1, 1, 1, 2, 1, 1, 1, 1, 1, 1, 1, 0, 1, 1, 1, 1, 1, 1, 0, 1, 1, 0, 0, 0, 0, 0, 0, 0, 0, 0, 0, 3, 3, 3, 3, 3, 3, 3, 3, 3, 3, 1, 1, 1, 1, 1, 1, 1, 1, 1, 1, 4, 4, 4, 4, 4, 4, 4, 4, 4, 4, 4, 5, 4, 4, 4, 4, 4, 4, 4, 4, 4, 1, 0, 1, 6])
me_cylinder_001.materials.append(mat_material_003)
me_cylinder_001.materials.append(mat_material_001)
me_cylinder_001.materials.append(mat_material_002)
me_cylinder_001.materials.append(mat_material_004)
me_cylinder_001.materials.append(mat_material_005)
me_cylinder_001.materials.append(mat_material_006)
me_cylinder_001.materials.append(mat_material_007)
me_cylinder_001.use_remesh_preserve_volume = False
me_cylinder_001.use_remesh_preserve_attributes = False
me_cylinder_001.use_mirror_vertex_groups = False
me_cylinder_001.update()

# ---- objects
ob_cylinder = bpy.data.objects.new('Cylinder', me_cylinder_001)
ob_lamp = bpy.data.objects.new('Lamp', light_lamp)
ob_camera = bpy.data.objects.new('Camera', cam_camera)

# ---- transforms, parenting, visibility, modifiers, constraints
ob_cylinder.location = (0.18, -0.03821, 1.152)
ob_cylinder.scale = (2.302, 2.302, 2.302)
ob_cylinder.lineart.crease_threshold = 0.0
_m = ob_cylinder.modifiers.new('Mirror', 'MIRROR')
_m.merge_threshold = 0.0258
ob_lamp.location = (4.076, 1.005, 5.904)
ob_lamp.rotation_euler = (0.6503, 0.05522, 1.866)
ob_lamp.lock_rotations_4d = False
ob_lamp.empty_display_type = 'ARROWS'
ob_lamp.color = (0.0, 0.0, 0.0, 0.0)
ob_lamp.lineart.crease_threshold = 0.0
ob_camera.location = (0.3297, -32.22, 4.033)
ob_camera.rotation_euler = (1.428, -0.009246, 0.02805)
ob_camera.lock_rotations_4d = False
ob_camera.empty_display_type = 'ARROWS'
ob_camera.color = (0.0, 0.0, 0.0, 0.0)
ob_camera.display_type = 'WIRE'
ob_camera.lineart.crease_threshold = 0.0

# ---- collection membership
col_collection_1.objects.link(ob_cylinder)
col_collection_1.objects.link(ob_lamp)
col_collection_1.objects.link(ob_camera)

# ---- scene / render settings (as saved in the file)
scene.camera = ob_camera
scene.frame_start = 1; scene.frame_end = 250; scene.frame_set(1)
scene.render.engine = 'BLENDER_EEVEE_NEXT'
scene.render.resolution_percentage = 50
scene.render.dither_intensity = 0.0
scene.cycles.use_denoising = False
scene.cycles.samples = 128
scene.cycles.sampling_pattern = 'TABULATED_SOBOL'
scene.cycles.light_sampling_threshold = 0.0
scene.cycles.use_adaptive_sampling = False
scene.cycles.use_light_tree = False
scene.cycles.blur_glossy = 0.0
scene.cycles.sample_clamp_indirect = 0.0
scene.view_settings.view_transform = 'Standard'
bpy.context.view_layer.update()
